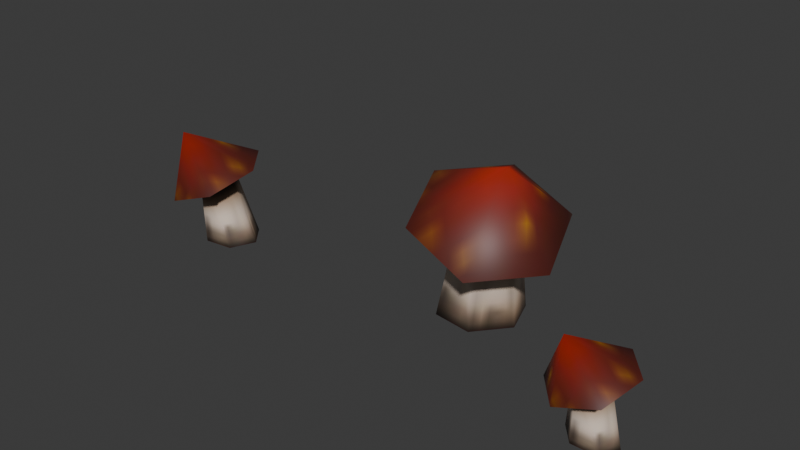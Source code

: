 # Source: source.blend  (saved by Blender 5.2.45; exported with 4.5.12 LTS)
import bpy
from mathutils import Matrix  # noqa: F401  (used for matrix-valued properties, if any)

bpy.ops.wm.read_factory_settings(use_empty=True)
scene = bpy.context.scene
scene.name = 'Grass08'

# ---- collections
col_collection = bpy.data.collections.new('Collection'); scene.collection.children.link(col_collection)

# ---- images (referenced by path relative to the original .blend; pixels are not part of the script)
import os
ASSET_DIR = os.environ.get("B2B_ASSET_DIR", "")  # directory of the original .blend (textures are referenced by path, not embedded)
HERE = os.path.dirname(os.path.abspath(__file__))  # packed textures are extracted next to this script under _unpacked/

def load_image(name, relpath, width, height, colorspace="sRGB"):
    """Load a texture the original file referenced (path relative to the .blend, or extracted next to this script)."""
    p = next((c for c in (os.path.join(HERE, relpath), os.path.join(ASSET_DIR, relpath)) if relpath and os.path.exists(c)), "")
    if p:
        img = bpy.data.images.load(p, check_existing=True)
        img.name = name
    else:  # same state as the original file: an image datablock whose file is absent (Cycles renders it pink)
        img = bpy.data.images.new(name, width, height)
        img.source = "FILE"
        img.filepath = "//" + (relpath or name)
    img.colorspace_settings.name = colorspace
    return img
img_mushroom_jpg = load_image('mushroom.jpg', '_unpacked/mushroom.5ff04535.jpg', 32, 32, 'sRGB')

# ---- materials (node trees are filled in below, after node groups)
mat_mushroom_jpg = bpy.data.materials.new('mushroom.jpg')
mat_mushroom_jpg.diffuse_color = (0.9395, 0.5195, 0.5865, 1.0)

# ---- material node trees
mat_mushroom_jpg.use_nodes = True; mat_mushroom_jpg.node_tree.nodes.clear()
_N = mat_mushroom_jpg.node_tree.nodes; _L = mat_mushroom_jpg.node_tree.links
n0 = _N.new('ShaderNodeBsdfPrincipled'); n0.name = 'Principled BSDF'; n0.location = (-200, 100)
n0.inputs[10].default_value = 0.005
n1 = _N.new('ShaderNodeOutputMaterial'); n1.name = 'Material Output'; n1.location = (200, 100)
n2 = _N.new('ShaderNodeTexImage'); n2.name = 'Image Texture'; n2.location = (-600, 100)
n2.image = img_mushroom_jpg
_L.new(n0.outputs[0], n1.inputs[0])
_L.new(n2.outputs[0], n0.inputs[0])
n1.is_active_output = True

# ---- world
world_world = bpy.data.worlds.new('World'); scene.world = world_world
world_world.use_nodes = True; world_world.node_tree.nodes.clear()
_N = world_world.node_tree.nodes; _L = world_world.node_tree.links
n0 = _N.new('ShaderNodeOutputWorld'); n0.name = 'World Output'; n0.location = (200, 100)
n1 = _N.new('ShaderNodeBackground'); n1.name = 'Background'; n1.location = (-200, 100)
n1.inputs[0].default_value = (0.05088, 0.05088, 0.05088, 1.0)
_L.new(n1.outputs[0], n0.inputs[0])
n0.is_active_output = True
world_world.color = (0.05088, 0.05088, 0.05088)
world_world.sun_shadow_jitter_overblur = 0.0

# ---- meshes
me_grass08 = bpy.data.meshes.new('Grass08')
me_grass08.from_pydata([(4.187, 5.533, 22.88), (6.054, 17.08, 13.4), (-3.341, 18.41, 16.7), (-9.799, 10.71, 16.7), (-6.861, 1.69, 13.4), (2.534, 0.3638, 10.1), (8.991, 8.059, 10.1), (2.091, 12.36, 13.4), (1.451, 15.33, -0.2031), (-4.203, 16.32, -0.4021), (-1.539, 12.87, 14.68), (-7.896, 11.92, -0.4021), (-4.034, 9.899, 14.68), (-5.934, 6.528, -0.2031), (-2.899, 6.413, 13.4), (-0.28, 5.533, -0.0042), (0.7309, 5.9, 12.13), (3.412, 9.933, -0.0042), (3.226, 8.874, 12.13), (-44.45, 0.7582, 15.76), (-45.71, 8.503, 9.385), (-47.68, 2.448, 7.17), (-43.35, -2.717, 7.17), (-37.04, -1.827, 9.385), (-35.07, 4.229, 11.6), (-39.41, 9.393, 11.6), (-43.05, 5.333, 9.385), (-42.62, 7.326, 0.2548), (-43.94, 3.705, 0.3883), (-43.81, 2.994, 8.529), (-41.46, 0.7519, 0.3883), (-42.14, 0.9987, 8.529), (-37.67, 1.42, 0.2548), (-39.7, 1.343, 9.385), (-36.35, 5.041, 0.1212), (-38.94, 3.682, 10.24), (-38.83, 7.994, 0.1212), (-40.62, 5.677, 10.24), (19.08, -5.314, 13.06), (18.0, 0.9098, 7.867), (16.34, -4.044, 6.278), (19.85, -8.226, 6.278), (25.02, -7.455, 7.867), (26.67, -2.501, 9.457), (23.16, 1.681, 9.457), (20.15, -1.657, 7.867), (20.0, -0.462, 0.4126), (18.96, -3.371, 0.8653), (19.51, -3.571, 7.253), (20.97, -5.763, 0.8653), (20.87, -5.187, 7.253), (24.01, -5.245, 0.4126), (22.86, -4.889, 7.867), (25.05, -2.336, -0.0401), (23.5, -2.975, 8.481), (23.05, 0.0555, -0.0401), (22.15, -1.359, 8.481)], [], [(0, 1, 2), (0, 2, 3), (0, 3, 4), (0, 4, 5), (0, 5, 6), (0, 6, 1), (7, 8, 9), (7, 9, 10), (10, 9, 11), (10, 11, 12), (12, 11, 13), (12, 13, 14), (14, 13, 15), (14, 15, 16), (16, 15, 17), (16, 17, 18), (18, 17, 8), (18, 8, 7), (19, 20, 21), (19, 21, 22), (19, 22, 23), (19, 23, 24), (19, 24, 25), (19, 25, 20), (26, 27, 28), (26, 28, 29), (29, 28, 30), (29, 30, 31), (31, 30, 32), (31, 32, 33), (33, 32, 34), (33, 34, 35), (35, 34, 36), (35, 36, 37), (37, 36, 27), (37, 27, 26), (38, 39, 40), (38, 40, 41), (38, 41, 42), (38, 42, 43), (38, 43, 44), (38, 44, 39), (45, 46, 47), (45, 47, 48), (48, 47, 49), (48, 49, 50), (50, 49, 51), (50, 51, 52), (52, 51, 53), (52, 53, 54), (54, 53, 55), (54, 55, 56), (56, 55, 46), (56, 46, 45)])
me_grass08.polygons.foreach_set('use_smooth', [True] * 54)
_uv = me_grass08.uv_layers.new(name='Float2')
_uv.uv.foreach_set('vector', [0.2457, 0.7778, 0.2455, 1.002, 0.0211, 0.8899, 0.2457, 0.7778, 0.0211, 0.8899, 0.0211, 0.6656, 0.2457, 0.7778, 0.0211, 0.6656, 0.2455, 0.5535, 0.2457, 0.7778, 0.2455, 0.5535, 0.4698, 0.6656, 0.2457, 0.7778, 0.4698, 0.6656, 0.4698, 0.8899, 0.2457, 0.7778, 0.4698, 0.8899, 0.2455, 1.002, 0.0, 0.543, 0.0, 0.0005, 0.1564, 0.0005, 0.0, 0.543, 0.1564, 0.0005, 0.1564, 0.543, 0.1564, 0.543, 0.1564, 0.0005, 0.3436, 0.0005, 0.1564, 0.543, 0.3436, 0.0005, 0.3436, 0.543, 0.3436, 0.543, 0.3436, 0.0005, 0.5, 0.0005, 0.3436, 0.543, 0.5, 0.0005, 0.5, 0.543, 0.5, 0.543, 0.5, 0.0005, 0.6564, 0.0005, 0.5, 0.543, 0.6564, 0.0005, 0.6564, 0.543, 0.6564, 0.543, 0.6564, 0.0005, 0.8436, 0.0005, 0.6564, 0.543, 0.8436, 0.0005, 0.8436, 0.543, 0.8436, 0.543, 0.8436, 0.0005, 1.0, 0.0005, 0.8436, 0.543, 1.0, 0.0005, 1.0, 0.543, 0.2457, 0.7778, 0.2455, 1.002, 0.0211, 0.8899, 0.2457, 0.7778, 0.0211, 0.8899, 0.0211, 0.6656, 0.2457, 0.7778, 0.0211, 0.6656, 0.2455, 0.5535, 0.2457, 0.7778, 0.2455, 0.5535, 0.4698, 0.6656, 0.2457, 0.7778, 0.4698, 0.6656, 0.4698, 0.8899, 0.2457, 0.7778, 0.4698, 0.8899, 0.2455, 1.002, 0.0, 0.543, 0.0, 0.0005, 0.1564, 0.0005, 0.0, 0.543, 0.1564, 0.0005, 0.1564, 0.543, 0.1564, 0.543, 0.1564, 0.0005, 0.3436, 0.0005, 0.1564, 0.543, 0.3436, 0.0005, 0.3436, 0.543, 0.3436, 0.543, 0.3436, 0.0005, 0.5, 0.0005, 0.3436, 0.543, 0.5, 0.0005, 0.5, 0.543, 0.5, 0.543, 0.5, 0.0005, 0.6564, 0.0005, 0.5, 0.543, 0.6564, 0.0005, 0.6564, 0.543, 0.6564, 0.543, 0.6564, 0.0005, 0.8436, 0.0005, 0.6564, 0.543, 0.8436, 0.0005, 0.8436, 0.543, 0.8436, 0.543, 0.8436, 0.0005, 1.0, 0.0005, 0.8436, 0.543, 1.0, 0.0005, 1.0, 0.543, 0.2457, 0.7778, 0.2455, 1.002, 0.0211, 0.8899, 0.2457, 0.7778, 0.0211, 0.8899, 0.0211, 0.6656, 0.2457, 0.7778, 0.0211, 0.6656, 0.2455, 0.5535, 0.2457, 0.7778, 0.2455, 0.5535, 0.4698, 0.6656, 0.2457, 0.7778, 0.4698, 0.6656, 0.4698, 0.8899, 0.2457, 0.7778, 0.4698, 0.8899, 0.2455, 1.002, 0.0, 0.543, 0.0, 0.0005, 0.1564, 0.0005, 0.0, 0.543, 0.1564, 0.0005, 0.1564, 0.543, 0.1564, 0.543, 0.1564, 0.0005, 0.3436, 0.0005, 0.1564, 0.543, 0.3436, 0.0005, 0.3436, 0.543, 0.3436, 0.543, 0.3436, 0.0005, 0.5, 0.0005, 0.3436, 0.543, 0.5, 0.0005, 0.5, 0.543, 0.5, 0.543, 0.5, 0.0005, 0.6564, 0.0005, 0.5, 0.543, 0.6564, 0.0005, 0.6564, 0.543, 0.6564, 0.543, 0.6564, 0.0005, 0.8436, 0.0005, 0.6564, 0.543, 0.8436, 0.0005, 0.8436, 0.543, 0.8436, 0.543, 0.8436, 0.0005, 1.0, 0.0005, 0.8436, 0.543, 1.0, 0.0005, 1.0, 0.543])
me_grass08.materials.append(mat_mushroom_jpg)
me_grass08.update()
me_grass08.normals_split_custom_set([tuple(v) for v in zip(*[iter([0.3287, -0.2758, 0.9033, 0.6844, 0.3934, 0.6138, 0.01877, 0.4417, 0.897, 0.3287, -0.2758, 0.9033, 0.01877, 0.4417, 0.897, -0.4318, -0.09522, 0.8969, 0.3287, -0.2758, 0.9033, -0.4318, -0.09522, 0.8969, -0.2686, -0.7424, 0.6138, 0.3287, -0.2758, 0.9033, -0.2686, -0.7424, 0.6138, 0.417, -0.8601, 0.2939, 0.3287, -0.2758, 0.9033, 0.417, -0.8601, 0.2939, 0.9194, -0.2613, 0.2939, 0.3287, -0.2758, 0.9033, 0.9194, -0.2613, 0.2939, 0.6844, 0.3934, 0.6138, 0.5021, 0.8506, 0.156, 0.7827, 0.6139, 0.1024, -0.1407, 0.9584, 0.2483, 0.5021, 0.8506, 0.156, -0.1407, 0.9584, 0.2483, -0.4818, 0.8319, 0.2755, -0.4818, 0.8319, 0.2755, -0.1407, 0.9584, 0.2483, -0.8989, 0.3403, 0.2759, -0.4818, 0.8319, 0.2755, -0.8989, 0.3403, 0.2759, -0.9678, -0.02975, 0.25, -0.9678, -0.02975, 0.25, -0.8989, 0.3403, 0.2759, -0.7566, -0.6341, 0.1594, -0.9678, -0.02975, 0.25, -0.7566, -0.6341, 0.1594, -0.4557, -0.8843, 0.1021, -0.4557, -0.8843, 0.1021, -0.7566, -0.6341, 0.1594, 0.175, -0.9845, 0.01009, -0.4557, -0.8843, 0.1021, 0.175, -0.9845, 0.01009, 0.5252, -0.8508, -0.018, 0.5252, -0.8508, -0.018, 0.175, -0.9845, 0.01009, 0.9342, -0.3563, -0.01669, 0.5252, -0.8508, -0.018, 0.9342, -0.3563, -0.01669, 1.0, 0.001191, 0.008, 1.0, 0.001191, 0.008, 0.9342, -0.3563, -0.01669, 0.7827, 0.6139, 0.1024, 1.0, 0.001191, 0.008, 0.7827, 0.6139, 0.1024, 0.5021, 0.8506, 0.156, -0.3284, -0.2756, 0.9034, -0.6844, 0.3937, 0.6137, -0.9193, -0.2613, 0.2944, -0.3284, -0.2756, 0.9034, -0.9193, -0.2613, 0.2944, -0.4169, -0.8599, 0.2944, -0.3284, -0.2756, 0.9034, -0.4169, -0.8599, 0.2944, 0.2689, -0.7423, 0.6137, -0.3284, -0.2756, 0.9034, 0.2689, -0.7423, 0.6137, 0.4325, -0.09492, 0.8966, -0.3284, -0.2756, 0.9034, 0.4325, -0.09492, 0.8966, -0.01839, 0.4424, 0.8966, -0.3284, -0.2756, 0.9034, -0.01839, 0.4424, 0.8966, -0.6844, 0.3937, 0.6137, -0.7917, 0.6023, 0.1021, -0.4931, 0.8552, 0.1594, -0.9999, -0.001415, 0.0101, -0.7917, 0.6023, 0.1021, -0.9999, -0.001415, 0.0101, -0.9291, -0.3695, -0.01801, -0.9291, -0.3695, -0.01801, -0.9999, -0.001415, 0.0101, -0.5131, -0.8582, -0.01668, -0.9291, -0.3695, -0.01801, -0.5131, -0.8582, -0.01668, -0.1725, -0.985, 0.008003, -0.1725, -0.985, 0.008003, -0.5131, -0.8582, -0.01668, 0.4686, -0.8774, 0.1024, -0.1725, -0.985, 0.008003, 0.4686, -0.8774, 0.1024, 0.7505, -0.6422, 0.156, 0.7505, -0.6422, 0.156, 0.4686, -0.8774, 0.1024, 0.9683, -0.02787, 0.2483, 0.7505, -0.6422, 0.156, 0.9683, -0.02787, 0.2483, 0.9029, 0.33, 0.2755, 0.9029, 0.33, 0.2755, 0.9683, -0.02787, 0.2483, 0.4912, 0.8262, 0.2759, 0.9029, 0.33, 0.2755, 0.4912, 0.8262, 0.2759, 0.1388, 0.9582, 0.25, 0.1388, 0.9582, 0.25, 0.4912, 0.8262, 0.2759, -0.4931, 0.8552, 0.1594, 0.1388, 0.9582, 0.25, -0.4931, 0.8552, 0.1594, -0.7917, 0.6023, 0.1021, -0.3032, -0.2544, 0.9183, -0.6641, 0.4078, 0.6266, -0.9129, -0.2523, 0.3207, -0.3032, -0.2544, 0.9183, -0.9129, -0.2523, 0.3207, -0.407, -0.8553, 0.3207, -0.3032, -0.2544, 0.9183, -0.407, -0.8553, 0.3207, 0.2863, -0.7248, 0.6266, -0.3032, -0.2544, 0.9183, 0.2863, -0.7248, 0.6266, 0.4495, -0.07418, 0.8902, -0.3032, -0.2544, 0.9183, 0.4495, -0.07418, 0.8902, 0.004985, 0.4555, 0.8902, -0.3032, -0.2544, 0.9183, 0.004985, 0.4555, 0.8902, -0.6641, 0.4078, 0.6266, -0.7863, 0.6056, 0.1226, -0.4806, 0.8651, 0.1437, -0.9968, -0.002725, 0.07931, -0.7863, 0.6056, 0.1226, -0.9968, -0.002725, 0.07931, -0.9261, -0.371, 0.0681, -0.9261, -0.371, 0.0681, -0.9968, -0.002725, 0.07931, -0.5111, -0.8568, 0.06922, -0.9261, -0.371, 0.0681, -0.5111, -0.8568, 0.06922, -0.1723, -0.9821, 0.07669, -0.1723, -0.9821, 0.07669, -0.5111, -0.8568, 0.06922, 0.4758, -0.8711, 0.1214, -0.1723, -0.9821, 0.07669, 0.4758, -0.8711, 0.1214, 0.7612, -0.6331, 0.1408, 0.7612, -0.6331, 0.1408, 0.4758, -0.8711, 0.1214, 0.9831, -0.01218, 0.1824, 0.7612, -0.6331, 0.1408, 0.9831, -0.01218, 0.1824, 0.919, 0.3438, 0.1928, 0.919, 0.3438, 0.1928, 0.9831, -0.01218, 0.1824, 0.5093, 0.8387, 0.1929, 0.919, 0.3438, 0.1928, 0.5093, 0.8387, 0.1929, 0.1563, 0.9703, 0.1846, 0.1563, 0.9703, 0.1846, 0.5093, 0.8387, 0.1929, -0.4806, 0.8651, 0.1437, 0.1563, 0.9703, 0.1846, -0.4806, 0.8651, 0.1437, -0.7863, 0.6056, 0.1226])] * 3)])
arm_grass08_skeleton = bpy.data.armatures.new('Grass08_skeleton')  # bones are not reproduced

# ---- objects
ob_grass08_skeleton = bpy.data.objects.new('Grass08_skeleton', arm_grass08_skeleton)
ob_grass08 = bpy.data.objects.new('Grass08', me_grass08)

# ---- transforms, parenting, visibility, modifiers, constraints
ob_grass08_skeleton.location = (0.0, 0.0, 0.0)
ob_grass08_skeleton.show_in_front = True
ob_grass08.parent = ob_grass08_skeleton
ob_grass08.location = (0.0, 0.0, 0.0)
_vg = ob_grass08.vertex_groups.new(name='Sphere05')
_vg.add([0, 1, 2, 3, 4, 5, 6, 7, 8, 9, 10, 11, 12, 13, 14, 15, 16, 17, 18], 1.0, 'REPLACE')
_vg = ob_grass08.vertex_groups.new(name='Sphere09')
_vg.add([19, 20, 21, 22, 23, 24, 25, 26, 27, 28, 29, 30, 31, 32, 33, 34, 35, 36, 37], 1.0, 'REPLACE')
_vg = ob_grass08.vertex_groups.new(name='Sphere10')
_vg.add([38, 39, 40, 41, 42, 43, 44, 45, 46, 47, 48, 49, 50, 51, 52, 53, 54, 55, 56], 1.0, 'REPLACE')
_m = ob_grass08.modifiers.new('Armature', 'ARMATURE')
_m.object = ob_grass08_skeleton

# ---- collection membership
scene.collection.objects.link(ob_grass08_skeleton)
scene.collection.objects.link(ob_grass08)

# ---- scene / render settings (as saved in the file)
scene.frame_start = 0; scene.frame_end = 0; scene.frame_set(0)
scene.render.engine = 'BLENDER_EEVEE_NEXT'
scene.render.bake_bias = 0.0
scene.render.bake_samples = 0
scene.render.compositor_device = 'GPU'
scene.eevee.use_volume_custom_range = False
scene.eevee.fast_gi_thickness_near = 0.1
scene.eevee.fast_gi_thickness_far = 0.0
scene.eevee.ray_tracing_options.screen_trace_thickness = 0.1
bpy.context.view_layer.update()

# ---- added for rendering (the .blend has no active camera and no usable light): camera, sun
cam_auto = bpy.data.cameras.new('AutoCamera')
cam_auto.lens = 50.0
cam_auto.sensor_width = 36.0
cam_auto.clip_end = 1337.08
ob_auto_camera = bpy.data.objects.new('AutoCamera', cam_auto)
scene.collection.objects.link(ob_auto_camera)
ob_auto_camera.location = (65.6823, -86.3335, 72.1901)
ob_auto_camera.rotation_euler = (1.09748, -7.21219e-08, 0.694738)
scene.camera = ob_auto_camera
light_auto_sun = bpy.data.lights.new('AutoSun', 'SUN')
light_auto_sun.energy = 3.0
light_auto_sun.angle = 0.0523599
ob_auto_sun = bpy.data.objects.new('AutoSun', light_auto_sun)
scene.collection.objects.link(ob_auto_sun)
ob_auto_sun.rotation_euler = (0.872665, 0.174533, 0.523599)
bpy.context.view_layer.update()
